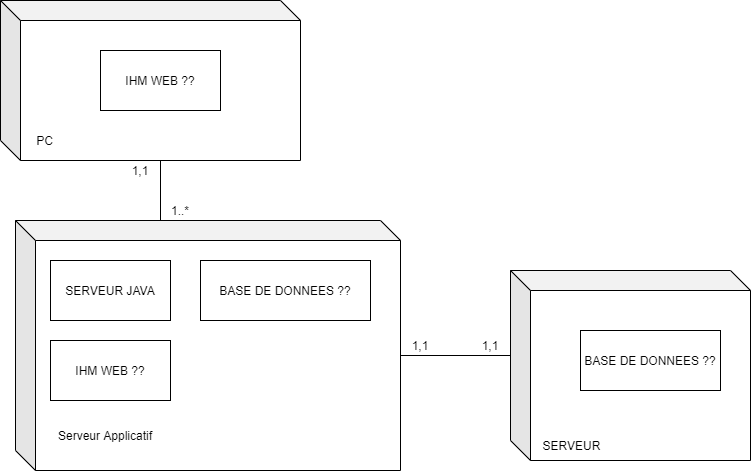

The diagram above was exported from draw.io. Its source (the exported page's mxGraphModel, read from the mxfile embedded in the PNG):
<mxGraphModel dx="1102" dy="642" grid="1" gridSize="10" guides="1" tooltips="1" connect="1" arrows="1" fold="1" page="1" pageScale="1" pageWidth="827" pageHeight="1169" math="0" shadow="0">
  <root>
    <mxCell id="Ocw9daG5qbEfjvS-A9nS-0" />
    <mxCell id="Ocw9daG5qbEfjvS-A9nS-1" parent="Ocw9daG5qbEfjvS-A9nS-0" />
    <mxCell id="NSiPGTnO51uvArTzG9tz-0" value="" style="shape=cube;whiteSpace=wrap;html=1;boundedLbl=1;backgroundOutline=1;darkOpacity=0.05;darkOpacity2=0.1;" vertex="1" parent="Ocw9daG5qbEfjvS-A9nS-1">
      <mxGeometry x="330" y="150" width="300" height="160" as="geometry" />
    </mxCell>
    <mxCell id="NSiPGTnO51uvArTzG9tz-1" value="" style="shape=cube;whiteSpace=wrap;html=1;boundedLbl=1;backgroundOutline=1;darkOpacity=0.05;darkOpacity2=0.1;" vertex="1" parent="Ocw9daG5qbEfjvS-A9nS-1">
      <mxGeometry x="345" y="370" width="385" height="250" as="geometry" />
    </mxCell>
    <mxCell id="NSiPGTnO51uvArTzG9tz-2" value="Serveur Applicatif" style="text;html=1;strokeColor=none;fillColor=none;align=center;verticalAlign=middle;whiteSpace=wrap;rounded=0;" vertex="1" parent="Ocw9daG5qbEfjvS-A9nS-1">
      <mxGeometry x="380" y="575" width="110" height="20" as="geometry" />
    </mxCell>
    <mxCell id="NSiPGTnO51uvArTzG9tz-3" value="PC" style="text;html=1;strokeColor=none;fillColor=none;align=center;verticalAlign=middle;whiteSpace=wrap;rounded=0;" vertex="1" parent="Ocw9daG5qbEfjvS-A9nS-1">
      <mxGeometry x="359" y="280" width="31" height="20" as="geometry" />
    </mxCell>
    <mxCell id="NSiPGTnO51uvArTzG9tz-4" value="" style="endArrow=none;html=1;entryX=0;entryY=0;entryDx=160;entryDy=160;entryPerimeter=0;exitX=0;exitY=0;exitDx=145;exitDy=0;exitPerimeter=0;" edge="1" parent="Ocw9daG5qbEfjvS-A9nS-1" source="NSiPGTnO51uvArTzG9tz-1" target="NSiPGTnO51uvArTzG9tz-0">
      <mxGeometry width="50" height="50" relative="1" as="geometry">
        <mxPoint x="760" y="390" as="sourcePoint" />
        <mxPoint x="490" y="320" as="targetPoint" />
      </mxGeometry>
    </mxCell>
    <mxCell id="NSiPGTnO51uvArTzG9tz-5" value="1..*" style="text;html=1;strokeColor=none;fillColor=none;align=center;verticalAlign=middle;whiteSpace=wrap;rounded=0;" vertex="1" parent="Ocw9daG5qbEfjvS-A9nS-1">
      <mxGeometry x="490" y="350" width="40" height="20" as="geometry" />
    </mxCell>
    <mxCell id="NSiPGTnO51uvArTzG9tz-6" value="1,1" style="text;html=1;strokeColor=none;fillColor=none;align=center;verticalAlign=middle;whiteSpace=wrap;rounded=0;" vertex="1" parent="Ocw9daG5qbEfjvS-A9nS-1">
      <mxGeometry x="450" y="310" width="40" height="20" as="geometry" />
    </mxCell>
    <mxCell id="NSiPGTnO51uvArTzG9tz-8" value="IHM WEB ??" style="rounded=0;whiteSpace=wrap;html=1;" vertex="1" parent="Ocw9daG5qbEfjvS-A9nS-1">
      <mxGeometry x="430" y="200" width="120" height="60" as="geometry" />
    </mxCell>
    <mxCell id="NSiPGTnO51uvArTzG9tz-9" value="SERVEUR JAVA" style="rounded=0;whiteSpace=wrap;html=1;" vertex="1" parent="Ocw9daG5qbEfjvS-A9nS-1">
      <mxGeometry x="380" y="410" width="120" height="60" as="geometry" />
    </mxCell>
    <mxCell id="NSiPGTnO51uvArTzG9tz-10" value="BASE DE DONNEES ??" style="rounded=0;whiteSpace=wrap;html=1;" vertex="1" parent="Ocw9daG5qbEfjvS-A9nS-1">
      <mxGeometry x="530" y="410" width="170" height="60" as="geometry" />
    </mxCell>
    <mxCell id="NSiPGTnO51uvArTzG9tz-11" value="IHM WEB ??" style="rounded=0;whiteSpace=wrap;html=1;" vertex="1" parent="Ocw9daG5qbEfjvS-A9nS-1">
      <mxGeometry x="380" y="490" width="120" height="60" as="geometry" />
    </mxCell>
    <mxCell id="NSiPGTnO51uvArTzG9tz-12" value="" style="shape=cube;whiteSpace=wrap;html=1;boundedLbl=1;backgroundOutline=1;darkOpacity=0.05;darkOpacity2=0.1;" vertex="1" parent="Ocw9daG5qbEfjvS-A9nS-1">
      <mxGeometry x="840" y="420" width="240" height="190" as="geometry" />
    </mxCell>
    <mxCell id="NSiPGTnO51uvArTzG9tz-13" value="SERVEUR" style="text;html=1;strokeColor=none;fillColor=none;align=center;verticalAlign=middle;whiteSpace=wrap;rounded=0;" vertex="1" parent="Ocw9daG5qbEfjvS-A9nS-1">
      <mxGeometry x="870" y="585" width="63" height="20" as="geometry" />
    </mxCell>
    <mxCell id="NSiPGTnO51uvArTzG9tz-14" value="BASE DE DONNEES ??" style="rounded=0;whiteSpace=wrap;html=1;" vertex="1" parent="Ocw9daG5qbEfjvS-A9nS-1">
      <mxGeometry x="910" y="480" width="140" height="60" as="geometry" />
    </mxCell>
    <mxCell id="NSiPGTnO51uvArTzG9tz-15" value="" style="endArrow=none;html=1;exitX=0;exitY=0;exitDx=385;exitDy=135;exitPerimeter=0;entryX=0;entryY=0;entryDx=0;entryDy=85;entryPerimeter=0;" edge="1" parent="Ocw9daG5qbEfjvS-A9nS-1" source="NSiPGTnO51uvArTzG9tz-1" target="NSiPGTnO51uvArTzG9tz-12">
      <mxGeometry width="50" height="50" relative="1" as="geometry">
        <mxPoint x="800" y="700" as="sourcePoint" />
        <mxPoint x="850" y="650" as="targetPoint" />
      </mxGeometry>
    </mxCell>
    <mxCell id="NSiPGTnO51uvArTzG9tz-16" value="1,1" style="text;html=1;strokeColor=none;fillColor=none;align=center;verticalAlign=middle;whiteSpace=wrap;rounded=0;" vertex="1" parent="Ocw9daG5qbEfjvS-A9nS-1">
      <mxGeometry x="730" y="485" width="40" height="20" as="geometry" />
    </mxCell>
    <mxCell id="NSiPGTnO51uvArTzG9tz-17" value="1,1" style="text;html=1;strokeColor=none;fillColor=none;align=center;verticalAlign=middle;whiteSpace=wrap;rounded=0;" vertex="1" parent="Ocw9daG5qbEfjvS-A9nS-1">
      <mxGeometry x="800" y="485" width="40" height="20" as="geometry" />
    </mxCell>
  </root>
</mxGraphModel>